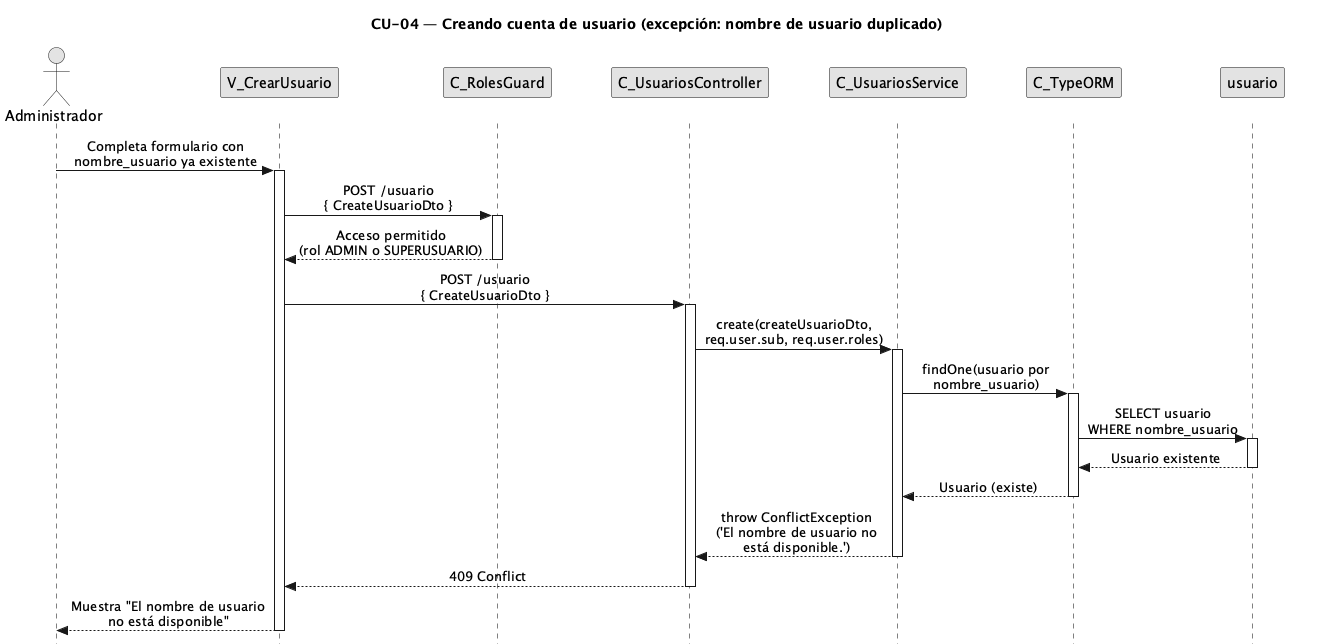

The diagram above was rendered by PlantUML. Its source (embedded in the PNG):
@startuml CU04-exc-nombre-duplicado
title CU-04 — Creando cuenta de usuario (excepción: nombre de usuario duplicado)

skinparam style strictuml
skinparam monochrome true
skinparam shadowing false
skinparam sequenceMessageAlign center
<style>
sequenceDiagram {
  participant {
    margin 25
  }
  actor {
    margin 20
  }
}
</style>
skinparam sequence {
  MessageAlign center
  LifeLineBorderColor black
}
hide footbox

actor "Administrador" as user
participant "V_CrearUsuario" as view
participant "C_RolesGuard" as guard
participant "C_UsuariosController" as ctrl
participant "C_UsuariosService" as svc
participant "C_TypeORM" as orm
participant "usuario" as uent

user -> view : Completa formulario con\nnombre_usuario ya existente
activate view

view -> guard : POST /usuario\n{ CreateUsuarioDto }
activate guard

guard --> view : Acceso permitido\n(rol ADMIN o SUPERUSUARIO)
deactivate guard

view -> ctrl : POST /usuario\n{ CreateUsuarioDto }
activate ctrl

ctrl -> svc : create(createUsuarioDto,\nreq.user.sub, req.user.roles)
activate svc

svc -> orm : findOne(usuario por\nnombre_usuario)
activate orm

orm -> uent : SELECT usuario\nWHERE nombre_usuario
activate uent
uent --> orm : Usuario existente
deactivate uent

orm --> svc : Usuario (existe)
deactivate orm

svc --> ctrl : throw ConflictException\n('El nombre de usuario no\nestá disponible.')
deactivate svc

ctrl --> view : 409 Conflict
deactivate ctrl

view --> user : Muestra "El nombre de usuario\nno está disponible"
deactivate view

@enduml